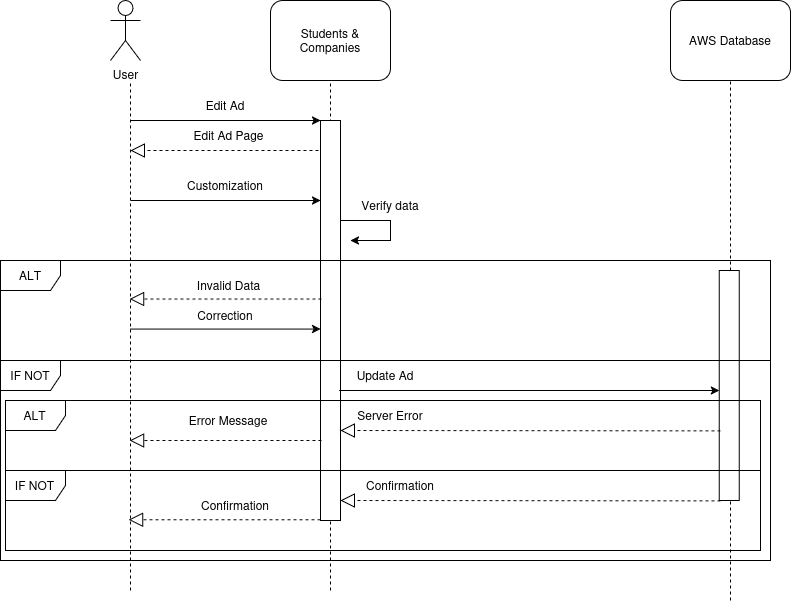

The diagram above was exported from draw.io. Its source (the exported page's mxGraphModel, read from the mxfile embedded in the PNG):
<mxGraphModel dx="2234" dy="559" grid="1" gridSize="10" guides="1" tooltips="1" connect="1" arrows="1" fold="1" page="1" pageScale="1" pageWidth="1100" pageHeight="850" background="none" math="0" shadow="0">
  <root>
    <mxCell id="0" />
    <mxCell id="1" parent="0" />
    <mxCell id="ln-Szk9AGflIyGVg6pl5-1" value="&lt;div&gt;User&lt;/div&gt;" style="shape=umlActor;verticalLabelPosition=bottom;verticalAlign=top;html=1;outlineConnect=0;" parent="1" vertex="1">
      <mxGeometry x="40" y="20" width="30" height="60" as="geometry" />
    </mxCell>
    <mxCell id="ln-Szk9AGflIyGVg6pl5-2" value="&lt;div&gt;Students &amp;amp; Companies&lt;/div&gt;" style="rounded=1;whiteSpace=wrap;html=1;" parent="1" vertex="1">
      <mxGeometry x="200" y="20" width="120" height="80" as="geometry" />
    </mxCell>
    <mxCell id="ln-Szk9AGflIyGVg6pl5-4" value="AWS Database" style="rounded=1;whiteSpace=wrap;html=1;" parent="1" vertex="1">
      <mxGeometry x="600" y="20" width="120" height="80" as="geometry" />
    </mxCell>
    <mxCell id="ln-Szk9AGflIyGVg6pl5-5" value="" style="endArrow=none;dashed=1;html=1;rounded=0;" parent="1" edge="1">
      <mxGeometry width="50" height="50" relative="1" as="geometry">
        <mxPoint x="60" y="610" as="sourcePoint" />
        <mxPoint x="60" y="100" as="targetPoint" />
      </mxGeometry>
    </mxCell>
    <mxCell id="ln-Szk9AGflIyGVg6pl5-8" value="" style="endArrow=none;dashed=1;html=1;rounded=0;entryX=0.5;entryY=1;entryDx=0;entryDy=0;" parent="1" target="ln-Szk9AGflIyGVg6pl5-4" edge="1">
      <mxGeometry width="50" height="50" relative="1" as="geometry">
        <mxPoint x="660" y="620" as="sourcePoint" />
        <mxPoint x="659" y="210" as="targetPoint" />
      </mxGeometry>
    </mxCell>
    <mxCell id="ln-Szk9AGflIyGVg6pl5-10" value="" style="endArrow=none;dashed=1;html=1;rounded=0;entryX=0.5;entryY=1;entryDx=0;entryDy=0;" parent="1" target="ln-Szk9AGflIyGVg6pl5-2" edge="1">
      <mxGeometry width="50" height="50" relative="1" as="geometry">
        <mxPoint x="260" y="610" as="sourcePoint" />
        <mxPoint x="260" y="250" as="targetPoint" />
      </mxGeometry>
    </mxCell>
    <mxCell id="ln-Szk9AGflIyGVg6pl5-18" value="" style="endArrow=classic;html=1;rounded=0;entryX=0;entryY=0;entryDx=0;entryDy=0;" parent="1" target="ln-Szk9AGflIyGVg6pl5-20" edge="1">
      <mxGeometry width="50" height="50" relative="1" as="geometry">
        <mxPoint x="60" y="140" as="sourcePoint" />
        <mxPoint x="210" y="160" as="targetPoint" />
      </mxGeometry>
    </mxCell>
    <mxCell id="ln-Szk9AGflIyGVg6pl5-19" value="Edit Ad" style="text;html=1;align=center;verticalAlign=middle;whiteSpace=wrap;rounded=0;" parent="1" vertex="1">
      <mxGeometry x="120" y="110" width="70" height="30" as="geometry" />
    </mxCell>
    <mxCell id="ln-Szk9AGflIyGVg6pl5-21" value="" style="endArrow=classic;html=1;rounded=0;" parent="1" edge="1">
      <mxGeometry width="50" height="50" relative="1" as="geometry">
        <mxPoint x="270" y="240" as="sourcePoint" />
        <mxPoint x="280" y="260" as="targetPoint" />
        <Array as="points">
          <mxPoint x="320" y="240" />
          <mxPoint x="320" y="260" />
        </Array>
      </mxGeometry>
    </mxCell>
    <mxCell id="ln-Szk9AGflIyGVg6pl5-22" value="Verify data" style="text;html=1;align=center;verticalAlign=middle;whiteSpace=wrap;rounded=0;" parent="1" vertex="1">
      <mxGeometry x="290" y="210" width="60" height="30" as="geometry" />
    </mxCell>
    <mxCell id="ln-Szk9AGflIyGVg6pl5-26" value="" style="endArrow=block;dashed=1;endFill=0;endSize=12;html=1;rounded=0;" parent="1" edge="1">
      <mxGeometry width="160" relative="1" as="geometry">
        <mxPoint x="260" y="170" as="sourcePoint" />
        <mxPoint x="60" y="170" as="targetPoint" />
      </mxGeometry>
    </mxCell>
    <mxCell id="ln-Szk9AGflIyGVg6pl5-27" value="Edit Ad Page" style="text;html=1;align=center;verticalAlign=middle;whiteSpace=wrap;rounded=0;" parent="1" vertex="1">
      <mxGeometry x="100.63" y="140" width="115" height="30" as="geometry" />
    </mxCell>
    <mxCell id="ln-Szk9AGflIyGVg6pl5-28" value="" style="endArrow=classic;html=1;rounded=0;entryX=0;entryY=0;entryDx=0;entryDy=0;" parent="1" edge="1">
      <mxGeometry width="50" height="50" relative="1" as="geometry">
        <mxPoint x="60" y="220" as="sourcePoint" />
        <mxPoint x="250" y="220" as="targetPoint" />
      </mxGeometry>
    </mxCell>
    <mxCell id="ln-Szk9AGflIyGVg6pl5-29" value="Customization" style="text;html=1;align=center;verticalAlign=middle;whiteSpace=wrap;rounded=0;" parent="1" vertex="1">
      <mxGeometry x="105" y="190" width="100" height="30" as="geometry" />
    </mxCell>
    <mxCell id="ln-Szk9AGflIyGVg6pl5-20" value="" style="rounded=0;whiteSpace=wrap;html=1;" parent="1" vertex="1">
      <mxGeometry x="250" y="140" width="20" height="400" as="geometry" />
    </mxCell>
    <mxCell id="ln-Szk9AGflIyGVg6pl5-54" value="" style="rounded=0;whiteSpace=wrap;html=1;" parent="1" vertex="1">
      <mxGeometry x="648.75" y="290" width="20" height="230" as="geometry" />
    </mxCell>
    <mxCell id="AzrbvuX2ZgRUmVUoGmSy-5" value="" style="endArrow=classic;html=1;rounded=0;entryX=0;entryY=0;entryDx=0;entryDy=0;" parent="1" edge="1">
      <mxGeometry width="50" height="50" relative="1" as="geometry">
        <mxPoint x="268.75" y="410" as="sourcePoint" />
        <mxPoint x="648.75" y="410" as="targetPoint" />
      </mxGeometry>
    </mxCell>
    <mxCell id="AzrbvuX2ZgRUmVUoGmSy-7" value="" style="endArrow=block;dashed=1;endFill=0;endSize=12;html=1;rounded=0;" parent="1" edge="1">
      <mxGeometry width="160" relative="1" as="geometry">
        <mxPoint x="650" y="520.41" as="sourcePoint" />
        <mxPoint x="270" y="520" as="targetPoint" />
      </mxGeometry>
    </mxCell>
    <mxCell id="sn7gj-G19lsIhyRGJPzt-5" value="ALT" style="shape=umlFrame;whiteSpace=wrap;html=1;pointerEvents=0;" vertex="1" parent="1">
      <mxGeometry x="-70" y="280" width="770" height="100" as="geometry" />
    </mxCell>
    <mxCell id="sn7gj-G19lsIhyRGJPzt-11" value="" style="endArrow=block;dashed=1;endFill=0;endSize=12;html=1;rounded=0;" edge="1" parent="1">
      <mxGeometry width="160" relative="1" as="geometry">
        <mxPoint x="250.93" y="460" as="sourcePoint" />
        <mxPoint x="59.06" y="460" as="targetPoint" />
      </mxGeometry>
    </mxCell>
    <mxCell id="sn7gj-G19lsIhyRGJPzt-12" value="Invalid Data" style="text;html=1;align=center;verticalAlign=middle;whiteSpace=wrap;rounded=0;" vertex="1" parent="1">
      <mxGeometry x="100.63" y="290" width="115" height="30" as="geometry" />
    </mxCell>
    <mxCell id="sn7gj-G19lsIhyRGJPzt-13" value="" style="endArrow=classic;html=1;rounded=0;entryX=0;entryY=0;entryDx=0;entryDy=0;" edge="1" parent="1">
      <mxGeometry width="50" height="50" relative="1" as="geometry">
        <mxPoint x="60" y="348.57" as="sourcePoint" />
        <mxPoint x="250" y="348.57" as="targetPoint" />
      </mxGeometry>
    </mxCell>
    <mxCell id="sn7gj-G19lsIhyRGJPzt-14" value="Correction" style="text;html=1;align=center;verticalAlign=middle;whiteSpace=wrap;rounded=0;" vertex="1" parent="1">
      <mxGeometry x="105" y="320" width="100" height="30" as="geometry" />
    </mxCell>
    <mxCell id="sn7gj-G19lsIhyRGJPzt-16" value="IF NOT" style="shape=umlFrame;whiteSpace=wrap;html=1;pointerEvents=0;" vertex="1" parent="1">
      <mxGeometry x="-70" y="380" width="770" height="200" as="geometry" />
    </mxCell>
    <mxCell id="sn7gj-G19lsIhyRGJPzt-17" value="Update Ad" style="text;html=1;align=center;verticalAlign=middle;whiteSpace=wrap;rounded=0;" vertex="1" parent="1">
      <mxGeometry x="265" y="380" width="100" height="30" as="geometry" />
    </mxCell>
    <mxCell id="sn7gj-G19lsIhyRGJPzt-18" value="&lt;div&gt;Confirmation&lt;/div&gt;" style="text;html=1;align=center;verticalAlign=middle;whiteSpace=wrap;rounded=0;" vertex="1" parent="1">
      <mxGeometry x="280" y="490" width="100" height="30" as="geometry" />
    </mxCell>
    <mxCell id="sn7gj-G19lsIhyRGJPzt-19" value="ALT" style="shape=umlFrame;whiteSpace=wrap;html=1;pointerEvents=0;" vertex="1" parent="1">
      <mxGeometry x="-65" y="420" width="755" height="70" as="geometry" />
    </mxCell>
    <mxCell id="sn7gj-G19lsIhyRGJPzt-20" value="" style="endArrow=block;dashed=1;endFill=0;endSize=12;html=1;rounded=0;" edge="1" parent="1">
      <mxGeometry width="160" relative="1" as="geometry">
        <mxPoint x="650" y="450.40999999999997" as="sourcePoint" />
        <mxPoint x="270" y="450" as="targetPoint" />
      </mxGeometry>
    </mxCell>
    <mxCell id="sn7gj-G19lsIhyRGJPzt-21" value="Server Error" style="text;html=1;align=center;verticalAlign=middle;whiteSpace=wrap;rounded=0;" vertex="1" parent="1">
      <mxGeometry x="270" y="420" width="100" height="30" as="geometry" />
    </mxCell>
    <mxCell id="sn7gj-G19lsIhyRGJPzt-24" value="Error Message" style="text;html=1;align=center;verticalAlign=middle;whiteSpace=wrap;rounded=0;" vertex="1" parent="1">
      <mxGeometry x="108.13" y="425" width="100" height="30" as="geometry" />
    </mxCell>
    <mxCell id="sn7gj-G19lsIhyRGJPzt-25" value="IF NOT" style="shape=umlFrame;whiteSpace=wrap;html=1;pointerEvents=0;" vertex="1" parent="1">
      <mxGeometry x="-65" y="490" width="755" height="80" as="geometry" />
    </mxCell>
    <mxCell id="sn7gj-G19lsIhyRGJPzt-26" value="" style="endArrow=block;dashed=1;endFill=0;endSize=12;html=1;rounded=0;" edge="1" parent="1">
      <mxGeometry width="160" relative="1" as="geometry">
        <mxPoint x="250" y="539.29" as="sourcePoint" />
        <mxPoint x="58.13" y="539.29" as="targetPoint" />
      </mxGeometry>
    </mxCell>
    <mxCell id="sn7gj-G19lsIhyRGJPzt-27" value="Confirmation" style="text;html=1;align=center;verticalAlign=middle;whiteSpace=wrap;rounded=0;" vertex="1" parent="1">
      <mxGeometry x="115" y="510" width="100" height="30" as="geometry" />
    </mxCell>
    <mxCell id="sn7gj-G19lsIhyRGJPzt-28" value="" style="endArrow=block;dashed=1;endFill=0;endSize=12;html=1;rounded=0;" edge="1" parent="1">
      <mxGeometry width="160" relative="1" as="geometry">
        <mxPoint x="250.93" y="318.57" as="sourcePoint" />
        <mxPoint x="59.06" y="318.57" as="targetPoint" />
      </mxGeometry>
    </mxCell>
  </root>
</mxGraphModel>